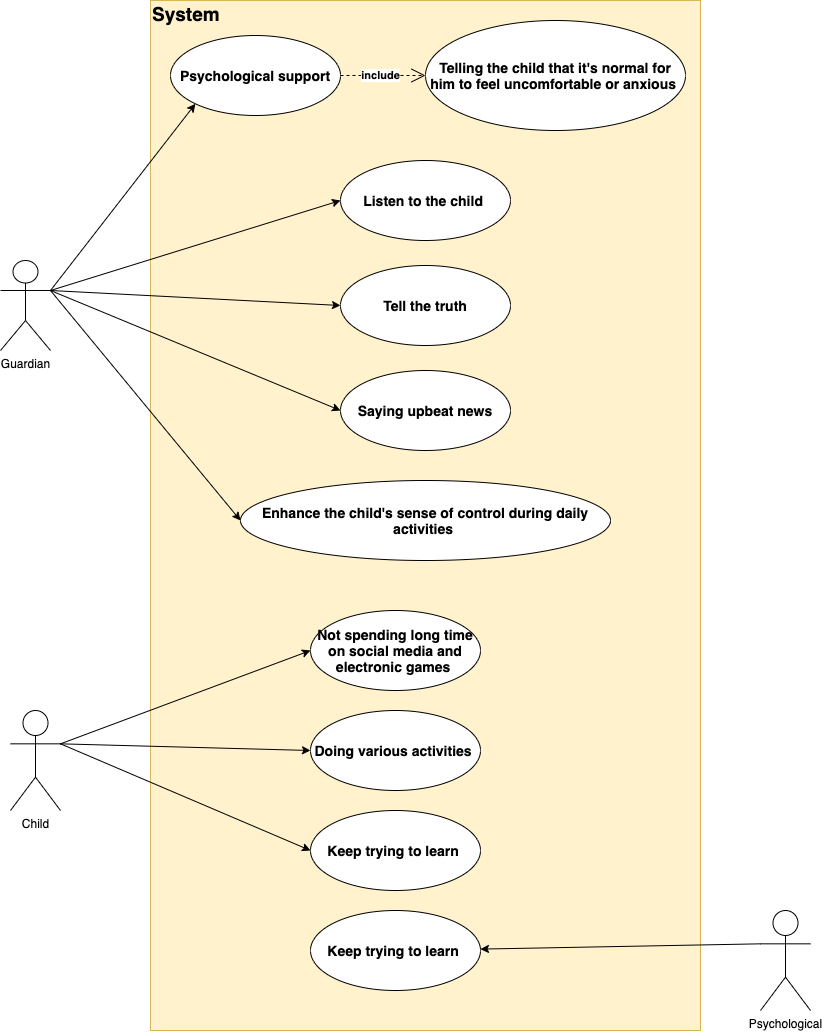

The diagram above was exported from draw.io. Its source (the exported page's mxGraphModel, read from the mxfile embedded in the PNG):
<mxGraphModel dx="1577" dy="1023" grid="1" gridSize="10" guides="1" tooltips="1" connect="1" arrows="1" fold="1" page="1" pageScale="1" pageWidth="850" pageHeight="1100" background="#FFFFFF" math="0" shadow="0">
  <root>
    <mxCell id="0" />
    <mxCell id="1" parent="0" />
    <mxCell id="poKnAqMaN37N4cboGkXI-2" value="Psychological" style="shape=umlActor;verticalLabelPosition=bottom;verticalAlign=top;html=1;outlineConnect=0;" parent="1" vertex="1">
      <mxGeometry x="760" y="950" width="50" height="100" as="geometry" />
    </mxCell>
    <mxCell id="poKnAqMaN37N4cboGkXI-1" value="Child" style="shape=umlActor;verticalLabelPosition=bottom;verticalAlign=top;html=1;outlineConnect=0;labelBackgroundColor=none;labelBorderColor=none;" parent="1" vertex="1">
      <mxGeometry x="10" y="750" width="50" height="100" as="geometry" />
    </mxCell>
    <mxCell id="N30sNR0OHF3MxAkJvB5Z-23" value="&lt;div&gt;&lt;span&gt;&lt;font style=&quot;font-size: 19px ; line-height: 80%&quot;&gt;&lt;b&gt;System&lt;/b&gt;&lt;/font&gt;&lt;/span&gt;&lt;/div&gt;" style="rounded=0;whiteSpace=wrap;html=1;labelBackgroundColor=none;fillColor=#fff2cc;strokeColor=#d6b656;align=left;verticalAlign=top;" vertex="1" parent="1">
      <mxGeometry x="150" y="40" width="550" height="1030" as="geometry" />
    </mxCell>
    <mxCell id="N30sNR0OHF3MxAkJvB5Z-25" value="Guardian" style="shape=umlActor;verticalLabelPosition=bottom;verticalAlign=top;html=1;outlineConnect=0;" vertex="1" parent="1">
      <mxGeometry y="300" width="50" height="90" as="geometry" />
    </mxCell>
    <mxCell id="N30sNR0OHF3MxAkJvB5Z-27" value="&lt;div style=&quot;box-sizing: border-box ; font-family: &amp;#34;segoe ui&amp;#34; , , &amp;#34;apple color emoji&amp;#34; , &amp;#34;segoe ui emoji&amp;#34; , sans-serif ; font-size: 14px&quot;&gt;&lt;div style=&quot;box-sizing: border-box ; font-family: &amp;#34;segoe ui&amp;#34; , , &amp;#34;apple color emoji&amp;#34; , &amp;#34;segoe ui emoji&amp;#34; , sans-serif&quot;&gt;&lt;b&gt;Listen to the child&amp;nbsp;&lt;/b&gt;&lt;/div&gt;&lt;/div&gt;" style="ellipse;whiteSpace=wrap;html=1;labelBackgroundColor=none;align=center;" vertex="1" parent="1">
      <mxGeometry x="340" y="200" width="170" height="80" as="geometry" />
    </mxCell>
    <mxCell id="N30sNR0OHF3MxAkJvB5Z-28" value="&lt;div style=&quot;box-sizing: border-box ; font-family: &amp;#34;segoe ui&amp;#34; , , &amp;#34;apple color emoji&amp;#34; , &amp;#34;segoe ui emoji&amp;#34; , sans-serif ; font-size: 14px&quot;&gt;&lt;div style=&quot;box-sizing: border-box ; font-family: &amp;#34;segoe ui&amp;#34; , , &amp;#34;apple color emoji&amp;#34; , &amp;#34;segoe ui emoji&amp;#34; , sans-serif&quot;&gt;&lt;div style=&quot;box-sizing: border-box ; font-family: &amp;#34;segoe ui&amp;#34; , , &amp;#34;apple color emoji&amp;#34; , &amp;#34;segoe ui emoji&amp;#34; , sans-serif&quot;&gt;&lt;b&gt;Tell the truth&lt;/b&gt;&lt;/div&gt;&lt;/div&gt;&lt;/div&gt;" style="ellipse;whiteSpace=wrap;html=1;labelBackgroundColor=none;align=center;" vertex="1" parent="1">
      <mxGeometry x="340" y="305" width="170" height="80" as="geometry" />
    </mxCell>
    <mxCell id="N30sNR0OHF3MxAkJvB5Z-29" value="&lt;div style=&quot;box-sizing: border-box ; font-family: &amp;#34;segoe ui&amp;#34; , , &amp;#34;apple color emoji&amp;#34; , &amp;#34;segoe ui emoji&amp;#34; , sans-serif ; font-size: 14px&quot;&gt;&lt;div style=&quot;box-sizing: border-box ; font-family: &amp;#34;segoe ui&amp;#34; , , &amp;#34;apple color emoji&amp;#34; , &amp;#34;segoe ui emoji&amp;#34; , sans-serif&quot;&gt;&lt;div style=&quot;box-sizing: border-box ; font-family: &amp;#34;segoe ui&amp;#34; , , &amp;#34;apple color emoji&amp;#34; , &amp;#34;segoe ui emoji&amp;#34; , sans-serif&quot;&gt;&lt;div style=&quot;box-sizing: border-box ; font-family: &amp;#34;segoe ui&amp;#34; , , &amp;#34;apple color emoji&amp;#34; , &amp;#34;segoe ui emoji&amp;#34; , sans-serif&quot;&gt;&lt;b&gt;Saying upbeat news&lt;/b&gt;&lt;/div&gt;&lt;/div&gt;&lt;/div&gt;&lt;/div&gt;" style="ellipse;whiteSpace=wrap;html=1;labelBackgroundColor=none;align=center;" vertex="1" parent="1">
      <mxGeometry x="340" y="410" width="170" height="80" as="geometry" />
    </mxCell>
    <mxCell id="N30sNR0OHF3MxAkJvB5Z-30" value="&lt;div style=&quot;box-sizing: border-box ; font-family: &amp;#34;segoe ui&amp;#34; , , &amp;#34;apple color emoji&amp;#34; , &amp;#34;segoe ui emoji&amp;#34; , sans-serif ; font-size: 14px&quot;&gt;&lt;div style=&quot;box-sizing: border-box ; font-family: &amp;#34;segoe ui&amp;#34; , , &amp;#34;apple color emoji&amp;#34; , &amp;#34;segoe ui emoji&amp;#34; , sans-serif&quot;&gt;&lt;div style=&quot;box-sizing: border-box ; font-family: &amp;#34;segoe ui&amp;#34; , , &amp;#34;apple color emoji&amp;#34; , &amp;#34;segoe ui emoji&amp;#34; , sans-serif&quot;&gt;&lt;div style=&quot;box-sizing: border-box ; font-family: &amp;#34;segoe ui&amp;#34; , , &amp;#34;apple color emoji&amp;#34; , &amp;#34;segoe ui emoji&amp;#34; , sans-serif&quot;&gt;&lt;div style=&quot;box-sizing: border-box ; font-family: &amp;#34;segoe ui&amp;#34; , , &amp;#34;apple color emoji&amp;#34; , &amp;#34;segoe ui emoji&amp;#34; , sans-serif&quot;&gt;&lt;b&gt;Enhance the child's sense of control during daily activities&amp;nbsp;&lt;/b&gt;&lt;/div&gt;&lt;/div&gt;&lt;/div&gt;&lt;/div&gt;&lt;/div&gt;" style="ellipse;whiteSpace=wrap;html=1;labelBackgroundColor=none;align=center;" vertex="1" parent="1">
      <mxGeometry x="240" y="520" width="370" height="80" as="geometry" />
    </mxCell>
    <mxCell id="N30sNR0OHF3MxAkJvB5Z-31" value="&lt;div style=&quot;box-sizing: border-box ; font-family: &amp;#34;segoe ui&amp;#34; , , &amp;#34;apple color emoji&amp;#34; , &amp;#34;segoe ui emoji&amp;#34; , sans-serif ; font-size: 14px&quot;&gt;&lt;div style=&quot;box-sizing: border-box ; font-family: &amp;#34;segoe ui&amp;#34; , , &amp;#34;apple color emoji&amp;#34; , &amp;#34;segoe ui emoji&amp;#34; , sans-serif&quot;&gt;&lt;div style=&quot;box-sizing: border-box ; font-family: &amp;#34;segoe ui&amp;#34; , , &amp;#34;apple color emoji&amp;#34; , &amp;#34;segoe ui emoji&amp;#34; , sans-serif&quot;&gt;&lt;div style=&quot;box-sizing: border-box ; font-family: &amp;#34;segoe ui&amp;#34; , , &amp;#34;apple color emoji&amp;#34; , &amp;#34;segoe ui emoji&amp;#34; , sans-serif&quot;&gt;&lt;div style=&quot;box-sizing: border-box ; font-family: &amp;#34;segoe ui&amp;#34; , , &amp;#34;apple color emoji&amp;#34; , &amp;#34;segoe ui emoji&amp;#34; , sans-serif&quot;&gt;&lt;div style=&quot;box-sizing: border-box ; font-family: &amp;#34;segoe ui&amp;#34; , , &amp;#34;apple color emoji&amp;#34; , &amp;#34;segoe ui emoji&amp;#34; , sans-serif&quot;&gt;&lt;b&gt;Telling the child that it's normal for him to feel uncomfortable or anxious&amp;nbsp;&lt;/b&gt;&lt;/div&gt;&lt;/div&gt;&lt;/div&gt;&lt;/div&gt;&lt;/div&gt;&lt;/div&gt;" style="ellipse;whiteSpace=wrap;html=1;labelBackgroundColor=none;align=center;" vertex="1" parent="1">
      <mxGeometry x="425" y="60" width="260" height="110" as="geometry" />
    </mxCell>
    <mxCell id="N30sNR0OHF3MxAkJvB5Z-32" value="&lt;div style=&quot;box-sizing: border-box ; font-family: &amp;#34;segoe ui&amp;#34; , , &amp;#34;apple color emoji&amp;#34; , &amp;#34;segoe ui emoji&amp;#34; , sans-serif ; font-size: 14px&quot;&gt;&lt;div style=&quot;box-sizing: border-box ; font-family: &amp;#34;segoe ui&amp;#34; , , &amp;#34;apple color emoji&amp;#34; , &amp;#34;segoe ui emoji&amp;#34; , sans-serif&quot;&gt;&lt;div style=&quot;box-sizing: border-box ; font-family: &amp;#34;segoe ui&amp;#34; , , &amp;#34;apple color emoji&amp;#34; , &amp;#34;segoe ui emoji&amp;#34; , sans-serif&quot;&gt;&lt;b&gt;Psychological support&lt;/b&gt;&lt;/div&gt;&lt;/div&gt;&lt;/div&gt;" style="ellipse;whiteSpace=wrap;html=1;labelBackgroundColor=none;align=center;" vertex="1" parent="1">
      <mxGeometry x="170" y="75" width="170" height="80" as="geometry" />
    </mxCell>
    <mxCell id="N30sNR0OHF3MxAkJvB5Z-35" value="" style="endArrow=classic;html=1;entryX=0;entryY=1;entryDx=0;entryDy=0;exitX=1;exitY=0.3333333333333333;exitDx=0;exitDy=0;exitPerimeter=0;" edge="1" parent="1" source="N30sNR0OHF3MxAkJvB5Z-25" target="N30sNR0OHF3MxAkJvB5Z-32">
      <mxGeometry width="50" height="50" relative="1" as="geometry">
        <mxPoint x="110" y="290" as="sourcePoint" />
        <mxPoint x="300" y="120" as="targetPoint" />
      </mxGeometry>
    </mxCell>
    <mxCell id="N30sNR0OHF3MxAkJvB5Z-47" value="" style="endArrow=classic;html=1;exitX=1;exitY=0.3333333333333333;exitDx=0;exitDy=0;exitPerimeter=0;entryX=0;entryY=0.5;entryDx=0;entryDy=0;" edge="1" parent="1" source="N30sNR0OHF3MxAkJvB5Z-25" target="N30sNR0OHF3MxAkJvB5Z-27">
      <mxGeometry width="50" height="50" relative="1" as="geometry">
        <mxPoint x="720" y="280" as="sourcePoint" />
        <mxPoint x="290" y="290" as="targetPoint" />
      </mxGeometry>
    </mxCell>
    <mxCell id="N30sNR0OHF3MxAkJvB5Z-66" value="&lt;b&gt;include&lt;/b&gt;" style="endArrow=open;endSize=12;dashed=1;html=1;exitX=1;exitY=0.5;exitDx=0;exitDy=0;" edge="1" parent="1" source="N30sNR0OHF3MxAkJvB5Z-32" target="N30sNR0OHF3MxAkJvB5Z-31">
      <mxGeometry x="-0.0588" width="160" relative="1" as="geometry">
        <mxPoint x="360" y="115" as="sourcePoint" />
        <mxPoint x="520" y="114.9" as="targetPoint" />
        <mxPoint as="offset" />
      </mxGeometry>
    </mxCell>
    <mxCell id="N30sNR0OHF3MxAkJvB5Z-67" value="" style="endArrow=classic;html=1;entryX=0;entryY=0.5;entryDx=0;entryDy=0;exitX=1;exitY=0.3333333333333333;exitDx=0;exitDy=0;exitPerimeter=0;" edge="1" parent="1" source="N30sNR0OHF3MxAkJvB5Z-25" target="N30sNR0OHF3MxAkJvB5Z-28">
      <mxGeometry width="50" height="50" relative="1" as="geometry">
        <mxPoint x="70" y="280" as="sourcePoint" />
        <mxPoint x="400" y="430" as="targetPoint" />
      </mxGeometry>
    </mxCell>
    <mxCell id="N30sNR0OHF3MxAkJvB5Z-68" value="" style="endArrow=classic;html=1;entryX=0;entryY=0.5;entryDx=0;entryDy=0;exitX=1;exitY=0.3333333333333333;exitDx=0;exitDy=0;exitPerimeter=0;" edge="1" parent="1" source="N30sNR0OHF3MxAkJvB5Z-25" target="N30sNR0OHF3MxAkJvB5Z-29">
      <mxGeometry width="50" height="50" relative="1" as="geometry">
        <mxPoint x="-90" y="280" as="sourcePoint" />
        <mxPoint x="289.9999999999998" y="350" as="targetPoint" />
      </mxGeometry>
    </mxCell>
    <mxCell id="N30sNR0OHF3MxAkJvB5Z-69" value="" style="endArrow=classic;html=1;entryX=0;entryY=0.5;entryDx=0;entryDy=0;exitX=1;exitY=0.3333333333333333;exitDx=0;exitDy=0;exitPerimeter=0;" edge="1" parent="1" source="N30sNR0OHF3MxAkJvB5Z-25" target="N30sNR0OHF3MxAkJvB5Z-30">
      <mxGeometry width="50" height="50" relative="1" as="geometry">
        <mxPoint x="110" y="290" as="sourcePoint" />
        <mxPoint x="289.9999999999998" y="460" as="targetPoint" />
      </mxGeometry>
    </mxCell>
    <mxCell id="N30sNR0OHF3MxAkJvB5Z-72" value="&lt;div style=&quot;box-sizing: border-box ; font-family: &amp;#34;segoe ui&amp;#34; , , &amp;#34;apple color emoji&amp;#34; , &amp;#34;segoe ui emoji&amp;#34; , sans-serif ; font-size: 14px&quot;&gt;&lt;div style=&quot;box-sizing: border-box ; font-family: &amp;#34;segoe ui&amp;#34; , , &amp;#34;apple color emoji&amp;#34; , &amp;#34;segoe ui emoji&amp;#34; , sans-serif&quot;&gt;&lt;div style=&quot;box-sizing: border-box ; font-family: &amp;#34;segoe ui&amp;#34; , , &amp;#34;apple color emoji&amp;#34; , &amp;#34;segoe ui emoji&amp;#34; , sans-serif&quot;&gt;&lt;div style=&quot;box-sizing: border-box ; font-family: &amp;#34;segoe ui&amp;#34; , , &amp;#34;apple color emoji&amp;#34; , &amp;#34;segoe ui emoji&amp;#34; , sans-serif&quot;&gt;&lt;b&gt;Not spending long time on social media and electronic games&amp;nbsp;&lt;/b&gt;&lt;/div&gt;&lt;/div&gt;&lt;/div&gt;&lt;/div&gt;" style="ellipse;whiteSpace=wrap;html=1;labelBackgroundColor=none;align=center;" vertex="1" parent="1">
      <mxGeometry x="310" y="650" width="170" height="80" as="geometry" />
    </mxCell>
    <mxCell id="N30sNR0OHF3MxAkJvB5Z-73" value="&lt;div style=&quot;box-sizing: border-box ; font-family: &amp;#34;segoe ui&amp;#34; , , &amp;#34;apple color emoji&amp;#34; , &amp;#34;segoe ui emoji&amp;#34; , sans-serif ; font-size: 14px&quot;&gt;&lt;div style=&quot;box-sizing: border-box ; font-family: &amp;#34;segoe ui&amp;#34; , , &amp;#34;apple color emoji&amp;#34; , &amp;#34;segoe ui emoji&amp;#34; , sans-serif&quot;&gt;&lt;div style=&quot;box-sizing: border-box ; font-family: &amp;#34;segoe ui&amp;#34; , , &amp;#34;apple color emoji&amp;#34; , &amp;#34;segoe ui emoji&amp;#34; , sans-serif&quot;&gt;&lt;div style=&quot;box-sizing: border-box ; font-family: &amp;#34;segoe ui&amp;#34; , , &amp;#34;apple color emoji&amp;#34; , &amp;#34;segoe ui emoji&amp;#34; , sans-serif&quot;&gt;&lt;b&gt;Doing various activities&amp;nbsp;&lt;/b&gt;&lt;/div&gt;&lt;/div&gt;&lt;/div&gt;&lt;/div&gt;" style="ellipse;whiteSpace=wrap;html=1;labelBackgroundColor=none;align=center;" vertex="1" parent="1">
      <mxGeometry x="310" y="750" width="170" height="80" as="geometry" />
    </mxCell>
    <mxCell id="N30sNR0OHF3MxAkJvB5Z-74" value="&lt;div style=&quot;box-sizing: border-box ; font-family: &amp;#34;segoe ui&amp;#34; , , &amp;#34;apple color emoji&amp;#34; , &amp;#34;segoe ui emoji&amp;#34; , sans-serif ; font-size: 14px&quot;&gt;&lt;div style=&quot;box-sizing: border-box ; font-family: &amp;#34;segoe ui&amp;#34; , , &amp;#34;apple color emoji&amp;#34; , &amp;#34;segoe ui emoji&amp;#34; , sans-serif&quot;&gt;&lt;div style=&quot;box-sizing: border-box ; font-family: &amp;#34;segoe ui&amp;#34; , , &amp;#34;apple color emoji&amp;#34; , &amp;#34;segoe ui emoji&amp;#34; , sans-serif&quot;&gt;&lt;div style=&quot;box-sizing: border-box ; font-family: &amp;#34;segoe ui&amp;#34; , , &amp;#34;apple color emoji&amp;#34; , &amp;#34;segoe ui emoji&amp;#34; , sans-serif&quot;&gt;&lt;b&gt;Keep trying to learn&amp;nbsp;&lt;/b&gt;&lt;/div&gt;&lt;/div&gt;&lt;/div&gt;&lt;/div&gt;" style="ellipse;whiteSpace=wrap;html=1;labelBackgroundColor=none;align=center;" vertex="1" parent="1">
      <mxGeometry x="310" y="850" width="170" height="80" as="geometry" />
    </mxCell>
    <mxCell id="N30sNR0OHF3MxAkJvB5Z-76" value="" style="endArrow=classic;html=1;exitX=1;exitY=0.3333333333333333;exitDx=0;exitDy=0;exitPerimeter=0;entryX=0;entryY=0.5;entryDx=0;entryDy=0;" edge="1" parent="1" source="poKnAqMaN37N4cboGkXI-1" target="N30sNR0OHF3MxAkJvB5Z-72">
      <mxGeometry width="50" height="50" relative="1" as="geometry">
        <mxPoint x="220" y="590" as="sourcePoint" />
        <mxPoint x="270" y="540" as="targetPoint" />
      </mxGeometry>
    </mxCell>
    <mxCell id="N30sNR0OHF3MxAkJvB5Z-77" value="" style="endArrow=classic;html=1;exitX=1;exitY=0.3333333333333333;exitDx=0;exitDy=0;exitPerimeter=0;entryX=0;entryY=0.5;entryDx=0;entryDy=0;" edge="1" parent="1" source="poKnAqMaN37N4cboGkXI-1" target="N30sNR0OHF3MxAkJvB5Z-73">
      <mxGeometry width="50" height="50" relative="1" as="geometry">
        <mxPoint x="120" y="683.3333333333335" as="sourcePoint" />
        <mxPoint x="320.52668195742945" y="695.5540358924964" as="targetPoint" />
      </mxGeometry>
    </mxCell>
    <mxCell id="N30sNR0OHF3MxAkJvB5Z-78" value="" style="endArrow=classic;html=1;exitX=1;exitY=0.3333333333333333;exitDx=0;exitDy=0;exitPerimeter=0;entryX=0;entryY=0.5;entryDx=0;entryDy=0;" edge="1" parent="1" source="poKnAqMaN37N4cboGkXI-1" target="N30sNR0OHF3MxAkJvB5Z-74">
      <mxGeometry width="50" height="50" relative="1" as="geometry">
        <mxPoint x="130" y="693.3333333333335" as="sourcePoint" />
        <mxPoint x="330.52668195742945" y="705.5540358924964" as="targetPoint" />
      </mxGeometry>
    </mxCell>
    <mxCell id="N30sNR0OHF3MxAkJvB5Z-87" value="&lt;div style=&quot;box-sizing: border-box ; font-family: &amp;#34;segoe ui&amp;#34; , , &amp;#34;apple color emoji&amp;#34; , &amp;#34;segoe ui emoji&amp;#34; , sans-serif ; font-size: 14px&quot;&gt;&lt;div style=&quot;box-sizing: border-box ; font-family: &amp;#34;segoe ui&amp;#34; , , &amp;#34;apple color emoji&amp;#34; , &amp;#34;segoe ui emoji&amp;#34; , sans-serif&quot;&gt;&lt;div style=&quot;box-sizing: border-box ; font-family: &amp;#34;segoe ui&amp;#34; , , &amp;#34;apple color emoji&amp;#34; , &amp;#34;segoe ui emoji&amp;#34; , sans-serif&quot;&gt;&lt;div style=&quot;box-sizing: border-box ; font-family: &amp;#34;segoe ui&amp;#34; , , &amp;#34;apple color emoji&amp;#34; , &amp;#34;segoe ui emoji&amp;#34; , sans-serif&quot;&gt;&lt;b&gt;Keep trying to learn&amp;nbsp;&lt;/b&gt;&lt;/div&gt;&lt;/div&gt;&lt;/div&gt;&lt;/div&gt;" style="ellipse;whiteSpace=wrap;html=1;labelBackgroundColor=none;align=center;" vertex="1" parent="1">
      <mxGeometry x="310" y="950" width="170" height="80" as="geometry" />
    </mxCell>
    <mxCell id="N30sNR0OHF3MxAkJvB5Z-88" value="" style="endArrow=classic;html=1;exitX=0;exitY=0.3333333333333333;exitDx=0;exitDy=0;exitPerimeter=0;" edge="1" parent="1" source="poKnAqMaN37N4cboGkXI-2" target="N30sNR0OHF3MxAkJvB5Z-87">
      <mxGeometry width="50" height="50" relative="1" as="geometry">
        <mxPoint x="300" y="740" as="sourcePoint" />
        <mxPoint x="350" y="690" as="targetPoint" />
      </mxGeometry>
    </mxCell>
  </root>
</mxGraphModel>